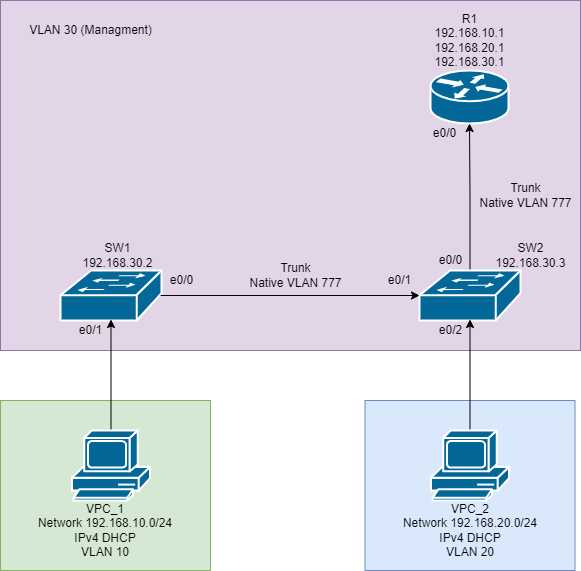

The diagram above was exported from draw.io. Its source (the exported page's mxGraphModel, read from the mxfile embedded in the PNG):
<mxGraphModel dx="768" dy="805" grid="1" gridSize="10" guides="1" tooltips="1" connect="1" arrows="1" fold="1" page="1" pageScale="1" pageWidth="1100" pageHeight="850" background="none" math="0" shadow="0">
  <root>
    <mxCell id="0" />
    <mxCell id="1" parent="0" />
    <mxCell id="NhaYyZzeWu3jgLmwBDmm-28" value="" style="rounded=0;whiteSpace=wrap;html=1;fillColor=#e1d5e7;strokeColor=#9673a6;" vertex="1" parent="1">
      <mxGeometry x="120" y="20" width="580" height="350" as="geometry" />
    </mxCell>
    <mxCell id="NhaYyZzeWu3jgLmwBDmm-16" value="" style="rounded=0;whiteSpace=wrap;html=1;fillColor=#dae8fc;strokeColor=#6c8ebf;" vertex="1" parent="1">
      <mxGeometry x="484.5" y="420" width="210" height="170" as="geometry" />
    </mxCell>
    <mxCell id="NhaYyZzeWu3jgLmwBDmm-13" value="" style="rounded=0;whiteSpace=wrap;html=1;fillColor=#d5e8d4;strokeColor=#82b366;" vertex="1" parent="1">
      <mxGeometry x="120" y="420" width="210" height="170" as="geometry" />
    </mxCell>
    <mxCell id="NhaYyZzeWu3jgLmwBDmm-2" value="" style="shape=mxgraph.cisco.routers.router;html=1;dashed=0;fillColor=#036897;strokeColor=#ffffff;strokeWidth=2;verticalLabelPosition=bottom;verticalAlign=top;rounded=0;shadow=0;comic=0;fontFamily=Verdana;fontSize=12;" vertex="1" parent="1">
      <mxGeometry x="550" y="90" width="78" height="53" as="geometry" />
    </mxCell>
    <mxCell id="NhaYyZzeWu3jgLmwBDmm-6" style="edgeStyle=orthogonalEdgeStyle;rounded=0;orthogonalLoop=1;jettySize=auto;html=1;exitX=0.5;exitY=0;exitDx=0;exitDy=0;exitPerimeter=0;" edge="1" parent="1" source="NhaYyZzeWu3jgLmwBDmm-3" target="NhaYyZzeWu3jgLmwBDmm-2">
      <mxGeometry relative="1" as="geometry" />
    </mxCell>
    <mxCell id="NhaYyZzeWu3jgLmwBDmm-3" value="" style="shape=mxgraph.cisco.switches.workgroup_switch;sketch=0;html=1;pointerEvents=1;dashed=0;fillColor=#036897;strokeColor=#ffffff;strokeWidth=2;verticalLabelPosition=bottom;verticalAlign=top;align=center;outlineConnect=0;" vertex="1" parent="1">
      <mxGeometry x="539" y="290" width="101" height="50" as="geometry" />
    </mxCell>
    <mxCell id="NhaYyZzeWu3jgLmwBDmm-7" style="edgeStyle=orthogonalEdgeStyle;rounded=0;orthogonalLoop=1;jettySize=auto;html=1;exitX=0.98;exitY=0.5;exitDx=0;exitDy=0;exitPerimeter=0;" edge="1" parent="1" source="NhaYyZzeWu3jgLmwBDmm-5" target="NhaYyZzeWu3jgLmwBDmm-3">
      <mxGeometry relative="1" as="geometry" />
    </mxCell>
    <mxCell id="NhaYyZzeWu3jgLmwBDmm-5" value="" style="shape=mxgraph.cisco.switches.workgroup_switch;sketch=0;html=1;pointerEvents=1;dashed=0;fillColor=#036897;strokeColor=#ffffff;strokeWidth=2;verticalLabelPosition=bottom;verticalAlign=top;align=center;outlineConnect=0;" vertex="1" parent="1">
      <mxGeometry x="180" y="290" width="101" height="50" as="geometry" />
    </mxCell>
    <mxCell id="NhaYyZzeWu3jgLmwBDmm-10" style="edgeStyle=orthogonalEdgeStyle;rounded=0;orthogonalLoop=1;jettySize=auto;html=1;entryX=0.5;entryY=0.98;entryDx=0;entryDy=0;entryPerimeter=0;" edge="1" parent="1" source="NhaYyZzeWu3jgLmwBDmm-8" target="NhaYyZzeWu3jgLmwBDmm-5">
      <mxGeometry relative="1" as="geometry" />
    </mxCell>
    <mxCell id="NhaYyZzeWu3jgLmwBDmm-8" value="" style="shape=mxgraph.cisco.computers_and_peripherals.pc;sketch=0;html=1;pointerEvents=1;dashed=0;fillColor=#036897;strokeColor=#ffffff;strokeWidth=2;verticalLabelPosition=bottom;verticalAlign=top;align=center;outlineConnect=0;" vertex="1" parent="1">
      <mxGeometry x="191.5" y="450" width="78" height="70" as="geometry" />
    </mxCell>
    <mxCell id="NhaYyZzeWu3jgLmwBDmm-11" style="edgeStyle=orthogonalEdgeStyle;rounded=0;orthogonalLoop=1;jettySize=auto;html=1;exitX=0.5;exitY=0;exitDx=0;exitDy=0;exitPerimeter=0;entryX=0.5;entryY=0.98;entryDx=0;entryDy=0;entryPerimeter=0;" edge="1" parent="1" source="NhaYyZzeWu3jgLmwBDmm-9" target="NhaYyZzeWu3jgLmwBDmm-3">
      <mxGeometry relative="1" as="geometry" />
    </mxCell>
    <mxCell id="NhaYyZzeWu3jgLmwBDmm-9" value="" style="shape=mxgraph.cisco.computers_and_peripherals.pc;sketch=0;html=1;pointerEvents=1;dashed=0;fillColor=#036897;strokeColor=#ffffff;strokeWidth=2;verticalLabelPosition=bottom;verticalAlign=top;align=center;outlineConnect=0;" vertex="1" parent="1">
      <mxGeometry x="550.5" y="450" width="78" height="70" as="geometry" />
    </mxCell>
    <mxCell id="NhaYyZzeWu3jgLmwBDmm-14" value="VPC_1&lt;br&gt;Network 192.168.10.0/24&lt;br&gt;IPv4 DHCP&lt;br&gt;VLAN 10" style="text;html=1;strokeColor=none;fillColor=none;align=center;verticalAlign=middle;whiteSpace=wrap;rounded=0;" vertex="1" parent="1">
      <mxGeometry x="145" y="520" width="160" height="60" as="geometry" />
    </mxCell>
    <mxCell id="NhaYyZzeWu3jgLmwBDmm-15" value="VPC_2&lt;br&gt;Network 192.168.20.0/24&lt;br&gt;IPv4 DHCP&lt;br&gt;VLAN 20" style="text;html=1;strokeColor=none;fillColor=none;align=center;verticalAlign=middle;whiteSpace=wrap;rounded=0;" vertex="1" parent="1">
      <mxGeometry x="509.5" y="520" width="160" height="60" as="geometry" />
    </mxCell>
    <mxCell id="NhaYyZzeWu3jgLmwBDmm-17" value="SW1&lt;br&gt;192.168.30.2" style="text;html=1;align=center;verticalAlign=middle;resizable=0;points=[];autosize=1;strokeColor=none;fillColor=none;" vertex="1" parent="1">
      <mxGeometry x="191.5" y="260" width="90" height="30" as="geometry" />
    </mxCell>
    <mxCell id="NhaYyZzeWu3jgLmwBDmm-18" value="SW2&lt;br&gt;192.168.30.3" style="text;html=1;align=center;verticalAlign=middle;resizable=0;points=[];autosize=1;strokeColor=none;fillColor=none;" vertex="1" parent="1">
      <mxGeometry x="604.5" y="260" width="90" height="30" as="geometry" />
    </mxCell>
    <mxCell id="NhaYyZzeWu3jgLmwBDmm-19" value="R1&lt;br&gt;192.168.10.1&lt;br&gt;192.168.20.1&lt;br&gt;192.168.30.1" style="text;html=1;align=center;verticalAlign=middle;resizable=0;points=[];autosize=1;strokeColor=none;fillColor=none;" vertex="1" parent="1">
      <mxGeometry x="544" y="30" width="90" height="60" as="geometry" />
    </mxCell>
    <mxCell id="NhaYyZzeWu3jgLmwBDmm-20" value="e0/0" style="text;html=1;align=center;verticalAlign=middle;resizable=0;points=[];autosize=1;strokeColor=none;fillColor=none;" vertex="1" parent="1">
      <mxGeometry x="550" y="270" width="40" height="20" as="geometry" />
    </mxCell>
    <mxCell id="NhaYyZzeWu3jgLmwBDmm-21" value="e0/1" style="text;html=1;align=center;verticalAlign=middle;resizable=0;points=[];autosize=1;strokeColor=none;fillColor=none;" vertex="1" parent="1">
      <mxGeometry x="499" y="290" width="40" height="20" as="geometry" />
    </mxCell>
    <mxCell id="NhaYyZzeWu3jgLmwBDmm-22" value="e0/0" style="text;html=1;align=center;verticalAlign=middle;resizable=0;points=[];autosize=1;strokeColor=none;fillColor=none;" vertex="1" parent="1">
      <mxGeometry x="544" y="143" width="40" height="20" as="geometry" />
    </mxCell>
    <mxCell id="NhaYyZzeWu3jgLmwBDmm-23" value="e0/0" style="text;html=1;align=center;verticalAlign=middle;resizable=0;points=[];autosize=1;strokeColor=none;fillColor=none;" vertex="1" parent="1">
      <mxGeometry x="281" y="290" width="40" height="20" as="geometry" />
    </mxCell>
    <mxCell id="NhaYyZzeWu3jgLmwBDmm-24" value="e0/1" style="text;html=1;align=center;verticalAlign=middle;resizable=0;points=[];autosize=1;strokeColor=none;fillColor=none;" vertex="1" parent="1">
      <mxGeometry x="190" y="340" width="40" height="20" as="geometry" />
    </mxCell>
    <mxCell id="NhaYyZzeWu3jgLmwBDmm-25" value="e0/2" style="text;html=1;align=center;verticalAlign=middle;resizable=0;points=[];autosize=1;strokeColor=none;fillColor=none;" vertex="1" parent="1">
      <mxGeometry x="550" y="340" width="40" height="20" as="geometry" />
    </mxCell>
    <mxCell id="NhaYyZzeWu3jgLmwBDmm-26" value="Trunk&lt;br&gt;Native VLAN 777" style="text;html=1;align=center;verticalAlign=middle;resizable=0;points=[];autosize=1;strokeColor=none;fillColor=none;" vertex="1" parent="1">
      <mxGeometry x="360" y="280" width="110" height="30" as="geometry" />
    </mxCell>
    <mxCell id="NhaYyZzeWu3jgLmwBDmm-27" value="Trunk&lt;br&gt;Native VLAN 777" style="text;html=1;align=center;verticalAlign=middle;resizable=0;points=[];autosize=1;strokeColor=none;fillColor=none;" vertex="1" parent="1">
      <mxGeometry x="590" y="200" width="110" height="30" as="geometry" />
    </mxCell>
    <mxCell id="NhaYyZzeWu3jgLmwBDmm-29" value="VLAN 30 (Managment)" style="text;html=1;align=center;verticalAlign=middle;resizable=0;points=[];autosize=1;strokeColor=none;fillColor=none;" vertex="1" parent="1">
      <mxGeometry x="140" y="40" width="140" height="20" as="geometry" />
    </mxCell>
  </root>
</mxGraphModel>